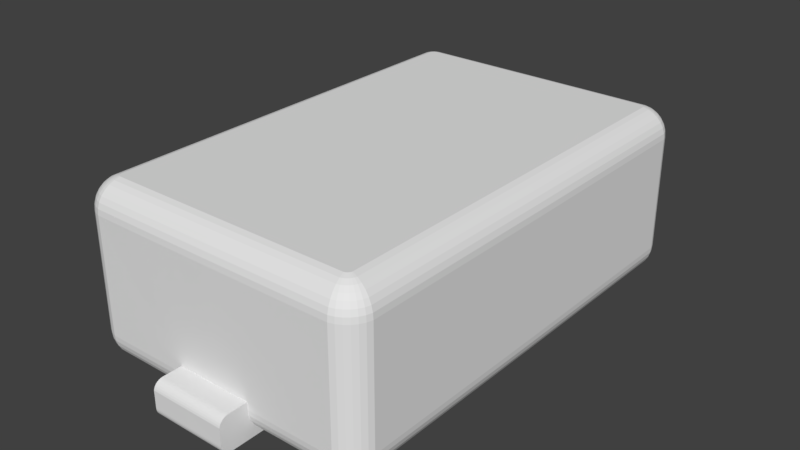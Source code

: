 # Source: Map.blend  (saved by Blender 2.79.0; exported with 4.5.12 LTS)
import bpy
from mathutils import Matrix  # noqa: F401  (used for matrix-valued properties, if any)

bpy.ops.wm.read_factory_settings(use_empty=True)
scene = bpy.context.scene
scene.name = 'Scene'

# ---- collections
col_collection_1 = bpy.data.collections.new('Collection 1'); scene.collection.children.link(col_collection_1)

# ---- world
world_world = bpy.data.worlds.new('World'); scene.world = world_world
world_world.color = (0.05088, 0.05088, 0.05088)
world_world.use_sun_shadow = False
world_world.sun_shadow_jitter_overblur = 0.0
world_world.cycles.sampling_method = 'MANUAL'

# ---- meshes
me_sphere = bpy.data.meshes.new('Sphere')
me_sphere.from_pydata([(4.444, -7.111, 2.452), (4.628, -7.147, 2.393), (4.798, -7.181, 2.301), (4.947, -7.21, 2.177), (5.069, -7.235, 2.025), (5.159, -7.253, 1.852), (5.215, -7.264, 1.665), (5.234, -7.268, 1.469), (4.433, -7.147, 2.452), (4.607, -7.219, 2.393), (4.766, -7.285, 2.301), (4.906, -7.343, 2.177), (5.021, -7.391, 2.025), (5.107, -7.426, 1.852), (5.159, -7.448, 1.665), (5.177, -7.455, 1.469), (4.415, -7.181, 2.452), (4.571, -7.285, 2.393), (4.715, -7.381, 2.301), (4.841, -7.465, 2.177), (4.944, -7.534, 2.025), (5.021, -7.586, 1.852), (5.069, -7.617, 1.665), (5.085, -7.628, 1.469), (4.391, -7.21, 2.452), (4.524, -7.343, 2.393), (4.646, -7.465, 2.301), (4.753, -7.573, 2.177), (4.841, -7.66, 2.025), (4.906, -7.726, 1.852), (4.947, -7.766, 1.665), (4.96, -7.78, 1.469), (4.362, -7.235, 2.452), (4.466, -7.391, 2.393), (4.562, -7.534, 2.301), (4.646, -7.66, 2.177), (4.715, -7.764, 2.025), (4.766, -7.841, 1.852), (4.798, -7.888, 1.665), (4.809, -7.904, 1.469), (4.328, -7.253, 2.452), (4.4, -7.426, 2.393), (4.466, -7.586, 2.301), (4.524, -7.726, 2.177), (4.571, -7.841, 2.025), (4.607, -7.926, 1.852), (4.628, -7.979, 1.665), (4.636, -7.996, 1.469), (4.291, -7.264, 2.452), (4.328, -7.448, 2.393), (4.362, -7.617, 2.301), (4.391, -7.766, 2.177), (4.415, -7.888, 2.025), (4.433, -7.979, 1.852), (4.444, -8.034, 1.665), (4.448, -8.053, 1.469), (0.0, -7.268, 2.452), (0.0, -7.455, 2.393), (0.0, -7.628, 2.301), (0.0, -7.78, 2.177), (0.0, -7.904, 2.025), (0.0, -7.996, 1.852), (0.0, -8.053, 1.665), (0.0, -8.073, 1.469), (4.448, 0.0, 2.452), (4.636, 0.0, 2.393), (4.809, 0.0, 2.301), (4.96, 0.0, 2.177), (5.085, 0.0, 2.025), (5.177, 0.0, 1.852), (5.234, 0.0, 1.665), (5.253, 0.0, 1.469), (0.0, 0.0, 2.452), (5.234, -7.268, -0.528), (5.177, -7.455, -0.528), (5.085, -7.628, -0.528), (4.96, -7.78, -0.528), (4.809, -7.904, -0.528), (4.636, -7.996, -0.528), (4.448, -8.053, -0.528), (4.444, -7.111, -3.55), (4.628, -7.147, -3.491), (4.798, -7.181, -3.399), (4.947, -7.21, -3.275), (5.069, -7.235, -3.123), (5.159, -7.253, -2.95), (5.215, -7.264, -2.763), (5.234, -7.268, -2.568), (4.433, -7.147, -3.55), (4.607, -7.219, -3.491), (4.766, -7.285, -3.399), (4.906, -7.343, -3.275), (5.021, -7.391, -3.123), (5.107, -7.426, -2.95), (5.159, -7.448, -2.763), (5.177, -7.455, -2.568), (4.415, -7.181, -3.55), (4.571, -7.285, -3.491), (4.715, -7.381, -3.399), (4.841, -7.465, -3.275), (4.944, -7.534, -3.123), (5.021, -7.586, -2.95), (5.069, -7.617, -2.763), (5.085, -7.628, -2.568), (4.391, -7.21, -3.55), (4.524, -7.343, -3.491), (4.646, -7.465, -3.399), (4.753, -7.573, -3.275), (4.841, -7.66, -3.123), (4.906, -7.726, -2.95), (4.947, -7.766, -2.763), (4.96, -7.78, -2.568), (4.362, -7.235, -3.55), (4.466, -7.391, -3.491), (4.562, -7.534, -3.399), (4.646, -7.66, -3.275), (4.715, -7.764, -3.123), (4.766, -7.841, -2.95), (4.798, -7.888, -2.763), (4.809, -7.904, -2.568), (4.328, -7.253, -3.55), (4.4, -7.426, -3.491), (4.466, -7.586, -3.399), (4.524, -7.726, -3.275), (4.571, -7.841, -3.123), (4.607, -7.926, -2.95), (4.628, -7.979, -2.763), (4.636, -7.996, -2.568), (4.291, -7.264, -3.55), (4.328, -7.448, -3.491), (4.362, -7.617, -3.399), (4.391, -7.766, -3.275), (4.415, -7.888, -3.123), (4.433, -7.979, -2.95), (4.444, -8.034, -2.763), (4.448, -8.053, -2.568), (0.0, -8.059, -2.31), (0.0, -7.262, -3.548), (0.0, -8.74, -2.31), (0.0, -8.808, -2.315), (0.0, -8.874, -2.335), (0.0, -8.934, -2.367), (0.0, -8.987, -2.41), (5.253, 0.0, -0.528), (4.448, 0.0, -3.55), (4.636, 0.0, -3.491), (4.809, 0.0, -3.399), (4.96, 0.0, -3.275), (5.085, 0.0, -3.123), (5.177, 0.0, -2.95), (5.234, 0.0, -2.763), (5.253, 0.0, -2.568), (0.0, 0.0, -3.551), (1.346, -8.054, -2.31), (3.08, -7.988, 1.852), (3.08, -7.896, 2.025), (3.08, -8.044, 1.665), (3.08, -8.063, 1.469), (3.08, -7.266, 2.452), (3.08, -7.452, 2.393), (3.08, -7.623, 2.301), (3.08, -7.773, 2.177), (1.346, -7.98, -2.95), (1.346, -7.889, -3.122), (1.346, -8.036, -2.763), (1.346, -8.055, -2.568), (1.346, -7.26, -3.548), (1.346, -7.445, -3.49), (1.346, -7.616, -3.398), (1.346, -7.766, -3.274), (0.0, -9.03, -2.463), (0.0, -8.802, -3.547), (0.0, -8.868, -3.527), (0.0, -8.928, -3.495), (0.0, -8.981, -3.452), (0.0, -9.024, -3.399), (0.0, -9.056, -3.339), (0.0, -9.076, -3.273), (0.0, -9.083, -3.205), (0.0, -9.062, -2.523), (1.346, -8.74, -2.589), (0.0, -9.082, -2.589), (1.346, -9.053, -3.339), (1.346, -9.021, -3.399), (1.346, -9.073, -3.273), (1.346, -9.08, -3.205), (1.346, -8.802, -3.547), (1.346, -8.867, -3.527), (1.346, -8.926, -3.495), (1.346, -8.979, -3.452), (1.346, -8.874, -2.338), (1.346, -8.934, -2.37), (1.346, -8.808, -2.318), (1.346, -8.74, -2.31), (1.346, -9.082, -2.589), (1.346, -9.062, -2.525), (1.346, -9.03, -2.465), (1.346, -8.987, -2.413)], [], [(77, 39, 31, 76), (75, 23, 15, 74), (76, 31, 23, 75), (78, 47, 39, 77), (79, 55, 47, 78), (73, 7, 71, 143), (153, 157, 55, 79), (74, 15, 7, 73), (70, 6, 5, 69), (71, 7, 6, 70), (64, 0, 72), (65, 1, 0, 64), (66, 2, 1, 65), (67, 3, 2, 66), (68, 4, 3, 67), (69, 5, 4, 68), (3, 11, 10, 2), (4, 12, 11, 3), (5, 13, 12, 4), (6, 14, 13, 5), (7, 15, 14, 6), (0, 8, 72), (1, 9, 8, 0), (2, 10, 9, 1), (15, 23, 22, 14), (8, 16, 72), (9, 17, 16, 8), (10, 18, 17, 9), (11, 19, 18, 10), (12, 20, 19, 11), (13, 21, 20, 12), (14, 22, 21, 13), (20, 28, 27, 19), (21, 29, 28, 20), (22, 30, 29, 21), (23, 31, 30, 22), (16, 24, 72), (17, 25, 24, 16), (18, 26, 25, 17), (19, 27, 26, 18), (24, 32, 72), (25, 33, 32, 24), (26, 34, 33, 25), (27, 35, 34, 26), (28, 36, 35, 27), (29, 37, 36, 28), (30, 38, 37, 29), (31, 39, 38, 30), (36, 44, 43, 35), (37, 45, 44, 36), (38, 46, 45, 37), (39, 47, 46, 38), (32, 40, 72), (33, 41, 40, 32), (34, 42, 41, 33), (35, 43, 42, 34), (41, 49, 48, 40), (42, 50, 49, 41), (43, 51, 50, 42), (44, 52, 51, 43), (45, 53, 52, 44), (46, 54, 53, 45), (47, 55, 54, 46), (40, 48, 72), (154, 61, 60, 155), (156, 62, 61, 154), (157, 63, 62, 156), (48, 158, 56, 72), (159, 57, 56, 158), (160, 58, 57, 159), (161, 59, 58, 160), (155, 60, 59, 161), (77, 76, 111, 119), (75, 74, 95, 103), (76, 75, 103, 111), (78, 77, 119, 127), (79, 78, 127, 135), (73, 143, 151, 87), (153, 79, 135, 165), (74, 73, 87, 95), (150, 149, 85, 86), (151, 150, 86, 87), (144, 152, 80), (145, 144, 80, 81), (146, 145, 81, 82), (147, 146, 82, 83), (148, 147, 83, 84), (149, 148, 84, 85), (83, 82, 90, 91), (84, 83, 91, 92), (85, 84, 92, 93), (86, 85, 93, 94), (87, 86, 94, 95), (80, 152, 88), (81, 80, 88, 89), (82, 81, 89, 90), (95, 94, 102, 103), (88, 152, 96), (89, 88, 96, 97), (90, 89, 97, 98), (91, 90, 98, 99), (92, 91, 99, 100), (93, 92, 100, 101), (94, 93, 101, 102), (100, 99, 107, 108), (101, 100, 108, 109), (102, 101, 109, 110), (103, 102, 110, 111), (96, 152, 104), (97, 96, 104, 105), (98, 97, 105, 106), (99, 98, 106, 107), (104, 152, 112), (105, 104, 112, 113), (106, 105, 113, 114), (107, 106, 114, 115), (108, 107, 115, 116), (109, 108, 116, 117), (110, 109, 117, 118), (111, 110, 118, 119), (116, 115, 123, 124), (117, 116, 124, 125), (118, 117, 125, 126), (119, 118, 126, 127), (112, 152, 120), (113, 112, 120, 121), (114, 113, 121, 122), (115, 114, 122, 123), (121, 120, 128, 129), (122, 121, 129, 130), (123, 122, 130, 131), (124, 123, 131, 132), (125, 124, 132, 133), (126, 125, 133, 134), (127, 126, 134, 135), (120, 152, 128), (167, 166, 186, 187), (168, 167, 187, 188), (128, 152, 137, 166), (195, 194, 181, 179), (169, 168, 188, 189), (163, 169, 189, 183), (190, 191, 141, 140), (162, 163, 183, 182), (193, 192, 139, 138), (132, 131, 169, 163), (131, 130, 168, 169), (130, 129, 167, 168), (129, 128, 166, 167), (135, 134, 164, 165), (134, 133, 162, 164), (133, 132, 163, 162), (164, 162, 182, 184), (52, 155, 161, 51), (51, 161, 160, 50), (50, 160, 159, 49), (49, 159, 158, 48), (55, 157, 156, 54), (54, 156, 154, 53), (53, 154, 155, 52), (136, 63, 157, 153), (182, 183, 175, 176), (184, 182, 176, 177), (185, 184, 177, 178), (187, 186, 171, 172), (188, 187, 172, 173), (189, 188, 173, 174), (183, 189, 174, 175), (153, 165, 180), (185, 180, 165), (196, 197, 180), (194, 195, 180), (190, 192, 180), (193, 153, 180), (196, 195, 179, 170), (197, 196, 170, 142), (166, 137, 171, 186), (192, 190, 140, 139), (165, 164, 184, 185), (191, 197, 142, 141), (197, 191, 180), (195, 196, 180), (192, 193, 180), (191, 190, 180), (153, 193, 138, 136), (185, 178, 181, 194), (194, 180, 185)])
me_sphere.use_remesh_preserve_volume = False
me_sphere.use_remesh_preserve_attributes = False
me_sphere.use_mirror_vertex_groups = False
me_sphere.update()

# ---- objects
ob_sphere = bpy.data.objects.new('Sphere', me_sphere)

# ---- transforms, parenting, visibility, modifiers, constraints
ob_sphere.location = (0.0, 0.0, 3.647)
ob_sphere.lineart.crease_threshold = 0.0
_m = ob_sphere.modifiers.new('Mirror', 'MIRROR')
_m.use_axis = (True, True, False)
_m.use_clip = True

# ---- collection membership
col_collection_1.objects.link(ob_sphere)

# ---- scene / render settings (as saved in the file)
scene.frame_start = 1; scene.frame_end = 250; scene.frame_set(1)
scene.render.engine = 'BLENDER_EEVEE_NEXT'
scene.render.resolution_percentage = 50
scene.render.dither_intensity = 0.0
scene.cycles.use_denoising = False
scene.cycles.samples = 128
scene.cycles.sampling_pattern = 'TABULATED_SOBOL'
scene.cycles.use_adaptive_sampling = False
scene.cycles.use_light_tree = False
scene.cycles.blur_glossy = 0.0
scene.cycles.sample_clamp_indirect = 0.0
scene.view_settings.view_transform = 'Standard'
bpy.context.view_layer.update()

# ---- added for rendering (the .blend has no active camera and no usable light): camera, sun
cam_auto = bpy.data.cameras.new('AutoCamera')
cam_auto.lens = 50.0
cam_auto.sensor_width = 36.0
cam_auto.clip_end = 1000.0
ob_auto_camera = bpy.data.objects.new('AutoCamera', cam_auto)
scene.collection.objects.link(ob_auto_camera)
ob_auto_camera.location = (20.195, -24.234, 19.2534)
ob_auto_camera.rotation_euler = (1.09748, -7.21219e-08, 0.694738)
scene.camera = ob_auto_camera
light_auto_sun = bpy.data.lights.new('AutoSun', 'SUN')
light_auto_sun.energy = 3.0
light_auto_sun.angle = 0.0523599
ob_auto_sun = bpy.data.objects.new('AutoSun', light_auto_sun)
scene.collection.objects.link(ob_auto_sun)
ob_auto_sun.rotation_euler = (0.872665, 0.174533, 0.523599)
bpy.context.view_layer.update()

